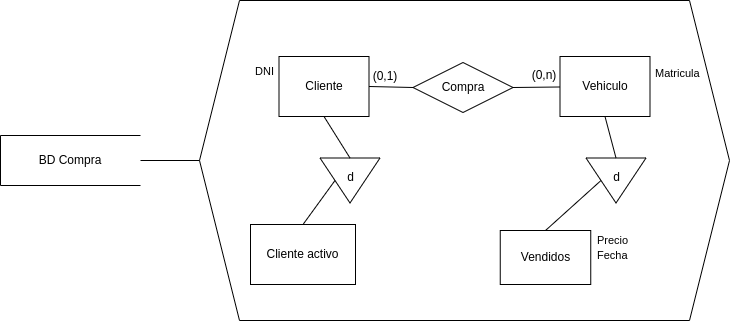

The diagram above was exported from draw.io. Its source (the exported page's mxGraphModel, read from the mxfile embedded in the PNG):
<mxGraphModel dx="963" dy="532" grid="1" gridSize="10" guides="1" tooltips="1" connect="1" arrows="1" fold="1" page="1" pageScale="1" pageWidth="827" pageHeight="1169" math="0" shadow="0">
  <root>
    <mxCell id="0" />
    <mxCell id="1" parent="0" />
    <mxCell id="b-G2V7vZG9WGMjna0c2i-1" value="" style="verticalLabelPosition=bottom;verticalAlign=top;html=1;shape=hexagon;perimeter=hexagonPerimeter2;arcSize=6;size=0.07547169811320754;" parent="1" vertex="1">
      <mxGeometry x="249" y="90" width="530" height="320" as="geometry" />
    </mxCell>
    <mxCell id="b-G2V7vZG9WGMjna0c2i-2" value="Cliente" style="rounded=0;whiteSpace=wrap;html=1;" parent="1" vertex="1">
      <mxGeometry x="328.5" y="146" width="90" height="60" as="geometry" />
    </mxCell>
    <mxCell id="b-G2V7vZG9WGMjna0c2i-3" value="" style="endArrow=none;html=1;rounded=0;entryX=0;entryY=0.5;entryDx=0;entryDy=0;exitX=1;exitY=0.5;exitDx=0;exitDy=0;" parent="1" source="b-G2V7vZG9WGMjna0c2i-10" target="b-G2V7vZG9WGMjna0c2i-1" edge="1">
      <mxGeometry width="50" height="50" relative="1" as="geometry">
        <mxPoint x="199" y="176" as="sourcePoint" />
        <mxPoint x="369" y="296" as="targetPoint" />
      </mxGeometry>
    </mxCell>
    <mxCell id="b-G2V7vZG9WGMjna0c2i-4" value="Vehiculo" style="rounded=0;whiteSpace=wrap;html=1;" parent="1" vertex="1">
      <mxGeometry x="609.5" y="146" width="90" height="60" as="geometry" />
    </mxCell>
    <mxCell id="b-G2V7vZG9WGMjna0c2i-5" value="Compra" style="rhombus;whiteSpace=wrap;html=1;" parent="1" vertex="1">
      <mxGeometry x="462.5" y="152" width="100" height="50" as="geometry" />
    </mxCell>
    <mxCell id="b-G2V7vZG9WGMjna0c2i-6" value="" style="endArrow=none;html=1;rounded=0;entryX=0;entryY=0.5;entryDx=0;entryDy=0;exitX=1;exitY=0.5;exitDx=0;exitDy=0;" parent="1" source="b-G2V7vZG9WGMjna0c2i-2" target="b-G2V7vZG9WGMjna0c2i-5" edge="1">
      <mxGeometry width="50" height="50" relative="1" as="geometry">
        <mxPoint x="337.5" y="171" as="sourcePoint" />
        <mxPoint x="387.5" y="121" as="targetPoint" />
      </mxGeometry>
    </mxCell>
    <mxCell id="b-G2V7vZG9WGMjna0c2i-7" value="" style="endArrow=none;html=1;rounded=0;exitX=1;exitY=0.5;exitDx=0;exitDy=0;" parent="1" source="b-G2V7vZG9WGMjna0c2i-5" target="b-G2V7vZG9WGMjna0c2i-4" edge="1">
      <mxGeometry width="50" height="50" relative="1" as="geometry">
        <mxPoint x="568.5" y="176" as="sourcePoint" />
        <mxPoint x="622.5" y="177" as="targetPoint" />
      </mxGeometry>
    </mxCell>
    <mxCell id="b-G2V7vZG9WGMjna0c2i-8" value="(0,1)" style="text;html=1;strokeColor=none;fillColor=none;align=center;verticalAlign=middle;whiteSpace=wrap;rounded=0;" parent="1" vertex="1">
      <mxGeometry x="405" y="151" width="60" height="30" as="geometry" />
    </mxCell>
    <mxCell id="b-G2V7vZG9WGMjna0c2i-9" value="(0,n)" style="text;html=1;strokeColor=none;fillColor=none;align=center;verticalAlign=middle;whiteSpace=wrap;rounded=0;" parent="1" vertex="1">
      <mxGeometry x="564" y="150" width="60" height="30" as="geometry" />
    </mxCell>
    <mxCell id="b-G2V7vZG9WGMjna0c2i-10" value="BD Compra" style="shape=partialRectangle;whiteSpace=wrap;html=1;bottom=1;right=0;left=1;top=1;fillColor=none;routingCenterX=-0.5;rotation=0;" parent="1" vertex="1">
      <mxGeometry x="50" y="225" width="140" height="50" as="geometry" />
    </mxCell>
    <mxCell id="b-G2V7vZG9WGMjna0c2i-11" value="&lt;span style=&quot;font-size: 11px;&quot;&gt;DNI&lt;br&gt;&lt;/span&gt;" style="text;html=1;align=right;verticalAlign=middle;resizable=0;points=[];autosize=1;strokeColor=none;fillColor=none;" parent="1" vertex="1">
      <mxGeometry x="284.5" y="146" width="40" height="30" as="geometry" />
    </mxCell>
    <mxCell id="b-G2V7vZG9WGMjna0c2i-12" value="&lt;span style=&quot;font-size: 11px;&quot;&gt;Matricula&lt;br&gt;&lt;/span&gt;" style="text;html=1;align=left;verticalAlign=middle;resizable=0;points=[];autosize=1;strokeColor=none;fillColor=none;" parent="1" vertex="1">
      <mxGeometry x="702.5" y="148" width="70" height="30" as="geometry" />
    </mxCell>
    <mxCell id="IPKJRuwWqQFvowpOqe7A-1" value="Vendidos" style="rounded=0;whiteSpace=wrap;html=1;" vertex="1" parent="1">
      <mxGeometry x="549.75" y="320" width="90.5" height="54" as="geometry" />
    </mxCell>
    <mxCell id="IPKJRuwWqQFvowpOqe7A-2" value="&lt;font style=&quot;font-size: 11px;&quot;&gt;Precio&lt;br&gt;Fecha&lt;/font&gt;" style="text;html=1;align=left;verticalAlign=middle;resizable=0;points=[];autosize=1;strokeColor=none;fillColor=none;" vertex="1" parent="1">
      <mxGeometry x="645" y="317" width="50" height="40" as="geometry" />
    </mxCell>
    <mxCell id="IPKJRuwWqQFvowpOqe7A-3" value="" style="triangle;whiteSpace=wrap;html=1;rotation=90;" vertex="1" parent="1">
      <mxGeometry x="643" y="240" width="45" height="60" as="geometry" />
    </mxCell>
    <mxCell id="IPKJRuwWqQFvowpOqe7A-4" value="d" style="text;html=1;align=center;verticalAlign=middle;resizable=0;points=[];autosize=1;strokeColor=none;fillColor=none;" vertex="1" parent="1">
      <mxGeometry x="650.5" y="252" width="30" height="30" as="geometry" />
    </mxCell>
    <mxCell id="IPKJRuwWqQFvowpOqe7A-5" value="" style="endArrow=none;html=1;rounded=0;fontSize=11;entryX=0.5;entryY=1;entryDx=0;entryDy=0;exitX=0;exitY=0.5;exitDx=0;exitDy=0;" edge="1" parent="1" source="IPKJRuwWqQFvowpOqe7A-3" target="b-G2V7vZG9WGMjna0c2i-4">
      <mxGeometry width="50" height="50" relative="1" as="geometry">
        <mxPoint x="530" y="350" as="sourcePoint" />
        <mxPoint x="656.25" y="212" as="targetPoint" />
      </mxGeometry>
    </mxCell>
    <mxCell id="IPKJRuwWqQFvowpOqe7A-6" value="" style="endArrow=none;html=1;rounded=0;fontSize=11;entryX=0.5;entryY=1;entryDx=0;entryDy=0;exitX=0.5;exitY=0;exitDx=0;exitDy=0;" edge="1" parent="1" source="IPKJRuwWqQFvowpOqe7A-1" target="IPKJRuwWqQFvowpOqe7A-3">
      <mxGeometry width="50" height="50" relative="1" as="geometry">
        <mxPoint x="530" y="350" as="sourcePoint" />
        <mxPoint x="580" y="300" as="targetPoint" />
      </mxGeometry>
    </mxCell>
    <mxCell id="r9Z_6Y6XHUP0u_Csw5tR-1" value="" style="triangle;whiteSpace=wrap;html=1;rotation=90;" vertex="1" parent="1">
      <mxGeometry x="377" y="240" width="45" height="60" as="geometry" />
    </mxCell>
    <mxCell id="r9Z_6Y6XHUP0u_Csw5tR-2" value="Cliente activo" style="rounded=0;whiteSpace=wrap;html=1;" vertex="1" parent="1">
      <mxGeometry x="300" y="314" width="105" height="60" as="geometry" />
    </mxCell>
    <mxCell id="r9Z_6Y6XHUP0u_Csw5tR-3" value="" style="endArrow=none;html=1;rounded=0;entryX=0.5;entryY=1;entryDx=0;entryDy=0;exitX=0;exitY=0.5;exitDx=0;exitDy=0;" edge="1" parent="1" source="r9Z_6Y6XHUP0u_Csw5tR-1" target="b-G2V7vZG9WGMjna0c2i-2">
      <mxGeometry width="50" height="50" relative="1" as="geometry">
        <mxPoint x="410" y="240" as="sourcePoint" />
        <mxPoint x="412.5" y="210" as="targetPoint" />
      </mxGeometry>
    </mxCell>
    <mxCell id="r9Z_6Y6XHUP0u_Csw5tR-4" value="" style="endArrow=none;html=1;rounded=0;exitX=0.5;exitY=0;exitDx=0;exitDy=0;entryX=0.5;entryY=1;entryDx=0;entryDy=0;" edge="1" parent="1" source="r9Z_6Y6XHUP0u_Csw5tR-2" target="r9Z_6Y6XHUP0u_Csw5tR-1">
      <mxGeometry width="50" height="50" relative="1" as="geometry">
        <mxPoint x="393" y="350" as="sourcePoint" />
        <mxPoint x="443" y="300" as="targetPoint" />
      </mxGeometry>
    </mxCell>
    <mxCell id="r9Z_6Y6XHUP0u_Csw5tR-5" value="d" style="text;html=1;align=center;verticalAlign=middle;resizable=0;points=[];autosize=1;strokeColor=none;fillColor=none;" vertex="1" parent="1">
      <mxGeometry x="384.5" y="251.5" width="30" height="30" as="geometry" />
    </mxCell>
  </root>
</mxGraphModel>